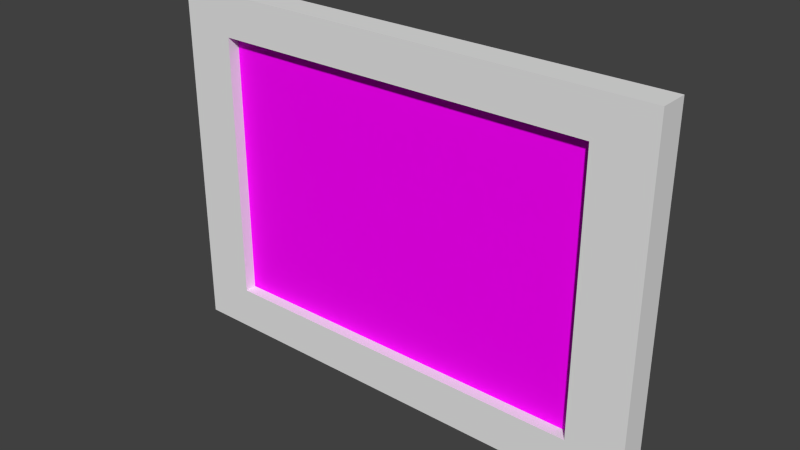 # Source: back_hall_photo07.blend  (saved by Blender 2.93.21; exported with 4.5.12 LTS)
import bpy
from mathutils import Matrix  # noqa: F401  (used for matrix-valued properties, if any)

bpy.ops.wm.read_factory_settings(use_empty=True)
scene = bpy.context.scene
scene.name = 'Scene'

# ---- collections
col_collection_1 = bpy.data.collections.new('Collection 1'); scene.collection.children.link(col_collection_1)
col_collection_5 = bpy.data.collections.new('Collection 5'); scene.collection.children.link(col_collection_5)
col_collection_20 = bpy.data.collections.new('Collection 20'); scene.collection.children.link(col_collection_20)

# ---- images (referenced by path relative to the original .blend; pixels are not part of the script)
import os
ASSET_DIR = os.environ.get("B2B_ASSET_DIR", "")  # directory of the original .blend (textures are referenced by path, not embedded)
HERE = os.path.dirname(os.path.abspath(__file__))  # packed textures are extracted next to this script under _unpacked/

def load_image(name, relpath, width, height, colorspace="sRGB"):
    """Load a texture the original file referenced (path relative to the .blend, or extracted next to this script)."""
    p = next((c for c in (os.path.join(HERE, relpath), os.path.join(ASSET_DIR, relpath)) if relpath and os.path.exists(c)), "")
    if p:
        img = bpy.data.images.load(p, check_existing=True)
        img.name = name
    else:  # same state as the original file: an image datablock whose file is absent (Cycles renders it pink)
        img = bpy.data.images.new(name, width, height)
        img.source = "FILE"
        img.filepath = "//" + (relpath or name)
    img.colorspace_settings.name = colorspace
    return img
img_walters_photo02_jpg = load_image('walters-photo02.jpg', 'materials/walters-photo02.jpg', 1024, 1024, 'sRGB')

# ---- materials (node trees are filled in below, after node groups)
mat_painting_paper_backing01 = bpy.data.materials.new('painting_paper_backing01')
mat_painting_paper_backing01.alpha_threshold = 0.0
mat_painting_paper_backing01.use_transparent_shadow = False
mat_painting_paper_backing01.roughness = 0.5
mat_painting_paper_backing01.specular_intensity = 0.0
mat_back_hall_photo07_photo = bpy.data.materials.new('back_hall_photo07_photo')
mat_back_hall_photo07_photo.use_transparent_shadow = False
mat_frame10 = bpy.data.materials.new('frame10')
mat_frame10.alpha_threshold = 0.0
mat_frame10.use_transparent_shadow = False
mat_frame10.roughness = 0.5
mat_frame10.specular_intensity = 0.02778

# ---- material node trees
mat_back_hall_photo07_photo.use_nodes = True; mat_back_hall_photo07_photo.node_tree.nodes.clear()
_N = mat_back_hall_photo07_photo.node_tree.nodes; _L = mat_back_hall_photo07_photo.node_tree.links
n0 = _N.new('ShaderNodeBsdfPrincipled'); n0.name = 'Principled BSDF'; n0.location = (10, 300)
n0.distribution = 'GGX'
n0.subsurface_method = 'BURLEY'
n0.inputs[3].default_value = 1.45
n0.inputs[13].default_value = 0.05909
n0.inputs[27].default_value = (0.0, 0.0, 0.0, 1.0)
n0.inputs[28].default_value = 1.0
n1 = _N.new('ShaderNodeOutputMaterial'); n1.name = 'Material Output'; n1.location = (300, 300)
n2 = _N.new('ShaderNodeTexImage'); n2.name = 'Image Texture'; n2.location = (-272, 251)
n2.image = img_walters_photo02_jpg
_L.new(n0.outputs[0], n1.inputs[0])
_L.new(n2.outputs[0], n0.inputs[0])
n1.is_active_output = True

# ---- world
world_world = bpy.data.worlds.new('World'); scene.world = world_world
world_world.color = (0.05088, 0.05088, 0.05088)
world_world.use_sun_shadow = False
world_world.sun_shadow_jitter_overblur = 0.0
world_world.cycles.sampling_method = 'NONE'
world_world.cycles.sample_map_resolution = 256

# ---- meshes
me_plane_000 = bpy.data.meshes.new('Plane.000')
me_plane_000.from_pydata([(-0.00362, -0.0002227, -0.2847), (-0.00362, -0.0002226, 0.291), (-0.8074, -0.0002228, -0.2847), (-0.8074, -0.0002227, 0.291)], [], [(0, 1, 3, 2)])
_uv = me_plane_000.uv_layers.new(name='UVMap')
_uv.uv.foreach_set('vector', [0.05565, 0.8312, 0.05565, 0.2433, 0.9494, 0.2433, 0.9494, 0.8312])
me_plane_000.materials.append(mat_painting_paper_backing01)
me_plane_000.use_remesh_preserve_volume = False
me_plane_000.use_remesh_preserve_attributes = False
me_plane_000.use_mirror_vertex_groups = False
me_plane_000.update()
me_plane = bpy.data.meshes.new('Plane')
me_plane.from_pydata([(0.1244, 0.0, -0.336), (1.085, 0.0, -0.336), (0.1244, 0.0, 0.336), (1.085, 0.0, 0.336)], [], [(0, 1, 3, 2)])
_uv = me_plane.uv_layers.new(name='UVMap')
_uv.uv.foreach_set('vector', [9.207e-05, 9.196e-05, 0.9999, 9.211e-05, 0.9999, 0.9976, 9.196e-05, 0.9976])
me_plane.materials.append(mat_back_hall_photo07_photo)
me_plane.use_remesh_preserve_volume = False
me_plane.use_remesh_preserve_attributes = False
me_plane.use_mirror_vertex_groups = False
me_plane.update()
me_plane_005 = bpy.data.meshes.new('Plane.005')
me_plane_005.from_pydata([(-0.0005051, 0.0001734, 0.292), (-0.000505, 0.0001737, -0.2915), (0.8102, 0.0001721, 0.292), (0.8102, 0.0001724, -0.2915), (0.7189, 0.0001726, 0.292), (0.08562, 0.0001729, 0.292), (0.08562, 0.0001732, -0.2915), (0.7189, 0.0001728, -0.2915), (-0.000505, 0.0001735, 0.2248), (-0.0005049, 0.0001737, -0.2201), (0.8102, 0.0001723, -0.2201), (0.8102, 0.0001721, 0.2248), (0.08562, 0.0001732, -0.2201), (0.08562, 0.000173, 0.2248), (0.7189, 0.0001728, -0.2201), (0.7189, 0.0001726, 0.2248), (-0.0005051, -0.04793, 0.292), (-0.000505, -0.04793, -0.2915), (0.8102, -0.04793, 0.292), (0.8102, -0.04793, -0.2915), (0.7189, -0.04793, 0.292), (0.08562, -0.04793, 0.292), (0.08562, -0.04793, -0.2915), (0.7189, -0.04793, -0.2915), (-0.0005051, -0.04793, 0.2248), (-0.000505, -0.04793, -0.2201), (0.8102, -0.04793, -0.2201), (0.8102, -0.04793, 0.2248), (0.08562, -0.04793, -0.2201), (0.08562, -0.04793, 0.2248), (0.7189, -0.04793, -0.2201), (0.7189, -0.04793, 0.2248)], [], [(14, 10, 3, 7), (9, 12, 6, 1), (12, 14, 7, 6), (4, 2, 11, 15), (15, 11, 10, 14), (0, 5, 13, 8), (8, 13, 12, 9), (5, 4, 15, 13), (30, 23, 19, 26), (25, 17, 22, 28), (28, 22, 23, 30), (20, 31, 27, 18), (31, 30, 26, 27), (16, 24, 29, 21), (24, 25, 28, 29), (21, 29, 31, 20), (6, 7, 23, 22), (4, 5, 21, 20), (11, 2, 18, 27), (9, 1, 17, 25), (3, 10, 26, 19), (14, 12, 28, 30), (0, 8, 24, 16), (1, 6, 22, 17), (15, 14, 30, 31), (2, 4, 20, 18), (12, 13, 29, 28), (7, 3, 19, 23), (10, 11, 27, 26), (5, 0, 16, 21), (8, 9, 25, 24), (13, 15, 31, 29)])
_uv = me_plane_005.uv_layers.new(name='UVMap')
_uv.uv.foreach_set('vector', [0.9272, 0.8759, 0.9944, 0.8759, 0.9944, 0.9954, 0.9272, 0.9954, 0.003985, 0.8759, 0.06861, 0.8759, 0.06861, 0.9954, 0.003984, 0.9954, 0.06861, 0.8759, 0.9299, 0.8759, 0.9299, 0.9954, 0.06861, 0.9954, 0.9272, 0.01398, 0.9944, 0.01398, 0.9944, 0.1362, 0.9272, 0.1362, 0.9272, 0.1316, 0.9944, 0.1316, 0.9944, 0.8759, 0.9272, 0.8759, 0.003984, 0.01398, 0.06861, 0.01398, 0.06861, 0.1362, 0.003985, 0.1362, 0.003985, 0.1316, 0.06861, 0.1316, 0.06861, 0.8759, 0.003985, 0.8759, 0.06861, 0.01398, 0.9299, 0.01398, 0.9299, 0.1362, 0.06861, 0.1362, 0.07007, 0.8821, 0.07007, 1.002, 0.001304, 1.002, 0.001304, 0.8821, 0.9971, 0.8821, 0.9971, 1.002, 0.934, 1.002, 0.934, 0.8821, 0.934, 0.8821, 0.934, 1.002, 0.07275, 1.002, 0.07275, 0.8821, 0.07007, 0.02067, 0.07007, 0.1428, 0.001304, 0.1428, 0.001304, 0.02067, 0.07007, 0.1377, 0.07007, 0.8821, 0.001304, 0.8821, 0.001304, 0.1377, 0.9971, 0.02067, 0.9971, 0.1428, 0.934, 0.1428, 0.934, 0.02067, 0.9971, 0.1377, 0.9971, 0.8821, 0.934, 0.8821, 0.934, 0.1377, 0.934, 0.02067, 0.934, 0.1428, 0.07275, 0.1428, 0.07275, 0.02067, 0.574, 0.9045, 0.921, 0.9045, 0.9116, 0.9648, 0.5834, 0.9648, 0.4687, 0.9684, 0.1218, 0.9684, 0.1312, 0.9134, 0.4593, 0.9134, 0.01382, 0.3593, 0.01382, 0.3149, 0.03555, 0.3149, 0.03555, 0.3593, 0.9527, 0.3958, 0.9527, 0.3486, 0.9744, 0.3486, 0.9744, 0.3958, 0.01382, 0.7, 0.01382, 0.6529, 0.03555, 0.6529, 0.03555, 0.7, 0.9092, 0.1355, 0.5622, 0.1355, 0.5716, 0.1001, 0.8998, 0.1001, 0.9527, 0.7338, 0.9527, 0.6894, 0.9744, 0.6894, 0.9744, 0.7338, 0.5508, 0.9045, 0.574, 0.9045, 0.5834, 0.9648, 0.5508, 0.9648, 0.4313, 0.06455, 0.5716, 0.06455, 0.5622, 0.1001, 0.4219, 0.1001, 0.4894, 0.9684, 0.466, 0.9684, 0.4566, 0.9134, 0.4894, 0.9134, 0.5622, 0.1355, 0.4219, 0.1355, 0.4313, 0.1001, 0.5716, 0.1001, 0.9183, 0.9045, 0.9416, 0.9045, 0.9416, 0.9648, 0.9089, 0.9648, 0.01382, 0.6529, 0.01382, 0.3593, 0.03555, 0.3593, 0.03555, 0.6529, 0.1218, 0.9684, 0.09852, 0.9684, 0.09852, 0.9134, 0.1312, 0.9134, 0.9527, 0.6894, 0.9527, 0.3958, 0.9744, 0.3958, 0.9744, 0.6894, 0.5622, 0.06455, 0.9092, 0.06455, 0.8998, 0.1001, 0.5716, 0.1001])
me_plane_005.materials.append(mat_frame10)
me_plane_005.use_remesh_preserve_volume = False
me_plane_005.use_remesh_preserve_attributes = False
me_plane_005.use_mirror_vertex_groups = False
me_plane_005.update()
arm_back_hall_photo06_armature = bpy.data.armatures.new('back_hall_photo06_armature')  # bones are not reproduced

# ---- objects
ob_paper_backing = bpy.data.objects.new('paper_backing', me_plane_000)
ob_back_hall_photo07_armature = bpy.data.objects.new('back_hall_photo07_armature', arm_back_hall_photo06_armature)
ob_canvas = bpy.data.objects.new('canvas', me_plane)
ob_frame = bpy.data.objects.new('frame', me_plane_005)

# ---- transforms, parenting, visibility, modifiers, constraints
ob_paper_backing.parent = ob_back_hall_photo07_armature
ob_paper_backing.location = (0.0, 0.0, 0.0)
ob_paper_backing.rotation_euler = (0.0, -0.0, 3.142)
ob_paper_backing.lineart.crease_threshold = 0.0
_vg = ob_paper_backing.vertex_groups.new(name='bedroom_sw_painting01_bone')
_vg.add([0, 1, 2, 3], 1.0, 'REPLACE')
_vg = ob_paper_backing.vertex_groups.new(name='back_hall_painting05_bone')
_vg.add([0, 1, 2, 3], 1.0, 'REPLACE')
_m = ob_paper_backing.modifiers.new('Armature', 'ARMATURE')
_m.object = ob_back_hall_photo07_armature
ob_back_hall_photo07_armature.location = (0.0, 0.0, 0.0)
ob_back_hall_photo07_armature.scale = (1.875, 1.875, 1.875)
ob_back_hall_photo07_armature.lineart.crease_threshold = 0.0
ob_canvas.parent = ob_back_hall_photo07_armature
ob_canvas.matrix_parent_inverse = Matrix(((0.6667, 0.0, 0.0, 0.0), (0.0, 0.6667, 0.0, 0.0), (0.0, 0.0, 0.6667, 0.0), (0.0, 0.0, 0.0, 1.0)))
ob_canvas.location = (0.0, -0.04276, 0.004074)
ob_canvas.lineart.crease_threshold = 0.0
_vg = ob_canvas.vertex_groups.new(name='back_hall_painting05_bone')
_vg.add([0, 1, 2, 3], 1.0, 'REPLACE')
_m = ob_canvas.modifiers.new('Armature', 'ARMATURE')
_m.object = ob_back_hall_photo07_armature
ob_frame.parent = ob_back_hall_photo07_armature
ob_frame.location = (0.0, 0.0, 0.0)
ob_frame.lineart.crease_threshold = 0.0
_vg = ob_frame.vertex_groups.new(name='bedroom_sw_painting01_bone')
_vg.add([0, 1, 2, 3, 4, 5, 6, 7, 8, 9, 10, 11, 12, 13, 14, 15, 16, 17, 18, 19, 20, 21, 22, 23, 24, 25, 26, 27, 28, 29, 30, 31], 1.0, 'REPLACE')
_vg = ob_frame.vertex_groups.new(name='back_hall_painting05_bone')
for _i, _w in zip([0, 1, 2, 3, 4, 5, 6, 7, 8, 9, 10, 11, 12, 13, 14, 15, 16, 17, 18, 19, 20, 21, 22, 23, 24, 25, 26, 27, 28, 29, 30, 31], [1.0, 1.0, 1.0, 1.0, 1.0, 1.0, 1.0, 1.0, 1.0, 1.0, 1.0, 1.0, 1.0, 1.0, 1.0, 1.0, 1.0, 1.0, 1.0, 1.0, 1.0, 1.0, 1.0, 1.0, 1.0, 1.0, 1.0, 1.0, 1.0, 1.0, 1.0, 1.0]): _vg.add([_i], _w, 'REPLACE')
_m = ob_frame.modifiers.new('Armature', 'ARMATURE')
_m.object = ob_back_hall_photo07_armature

# ---- collection membership
col_collection_1.objects.link(ob_paper_backing)
col_collection_5.objects.link(ob_back_hall_photo07_armature)
col_collection_5.objects.link(ob_canvas)
col_collection_5.objects.link(ob_frame)

# ---- scene / render settings (as saved in the file)
scene.frame_start = 1; scene.frame_end = 21; scene.frame_set(1)
scene.render.engine = 'BLENDER_EEVEE_NEXT'
scene.render.image_settings.color_mode = 'RGB'
scene.render.image_settings.compression = 90
scene.render.resolution_percentage = 50
scene.render.dither_intensity = 0.0
scene.render.bake_margin = 2
scene.cycles.use_denoising = False
scene.cycles.samples = 10
scene.cycles.sampling_pattern = 'TABULATED_SOBOL'
scene.cycles.light_sampling_threshold = 0.0
scene.cycles.use_adaptive_sampling = False
scene.cycles.use_light_tree = False
scene.cycles.blur_glossy = 0.0
scene.cycles.volume_bounces = 1
scene.cycles.pixel_filter_type = 'GAUSSIAN'
scene.cycles.sample_clamp_indirect = 0.0
scene.view_settings.view_transform = 'Standard'
bpy.context.view_layer.update()

# ---- added for rendering (the .blend has no active camera and no usable light): camera, sun
cam_auto = bpy.data.cameras.new('AutoCamera')
cam_auto.lens = 50.0
cam_auto.sensor_width = 36.0
cam_auto.clip_end = 1000.0
ob_auto_camera = bpy.data.objects.new('AutoCamera', cam_auto)
scene.collection.objects.link(ob_auto_camera)
ob_auto_camera.location = (2.49383, -2.12645, 1.38826)
ob_auto_camera.rotation_euler = (1.09748, -7.21219e-08, 0.694738)
scene.camera = ob_auto_camera
light_auto_sun = bpy.data.lights.new('AutoSun', 'SUN')
light_auto_sun.energy = 3.0
light_auto_sun.angle = 0.0523599
ob_auto_sun = bpy.data.objects.new('AutoSun', light_auto_sun)
scene.collection.objects.link(ob_auto_sun)
ob_auto_sun.rotation_euler = (0.872665, 0.174533, 0.523599)
bpy.context.view_layer.update()
